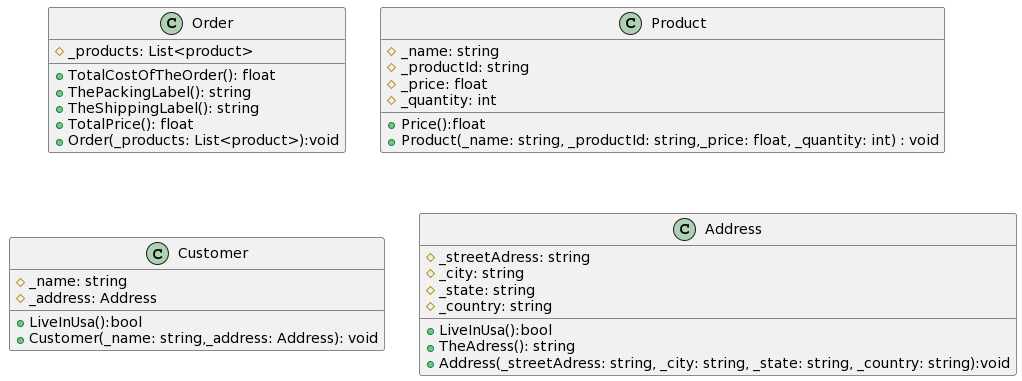

The diagram above was rendered by PlantUML. Its source (embedded in the PNG):
@startuml
Class "Order" as class1
{

# _products: List<product>
+ TotalCostOfTheOrder(): float
+ ThePackingLabel(): string
+TheShippingLabel(): string
+TotalPrice(): float
+Order(_products: List<product>):void
}
Class "Product" as class2
{
# _name: string 
# _productId: string 
# _price: float
# _quantity: int
+ Price():float
+Product(_name: string, _productId: string,_price: float, _quantity: int) : void 
}
Class "Customer" as class3
{
# _name: string
# _address: Address
+ LiveInUsa():bool 
+Customer(_name: string,_address: Address): void 
}
Class "Address" as class4
{
# _streetAdress: string
# _city: string
# _state: string
# _country: string
+ LiveInUsa():bool 
+ TheAdress(): string
+Address(_streetAdress: string, _city: string, _state: string, _country: string):void

}
@enduml